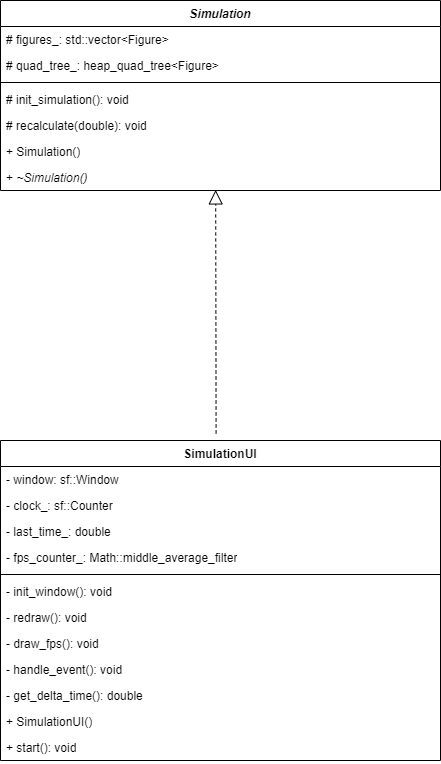

The diagram above was exported from draw.io. Its source (the exported page's mxGraphModel, read from the mxfile embedded in the PNG):
<mxGraphModel dx="2048" dy="676" grid="1" gridSize="10" guides="1" tooltips="1" connect="1" arrows="1" fold="1" page="1" pageScale="1" pageWidth="827" pageHeight="1169" math="0" shadow="0">
  <root>
    <mxCell id="0" />
    <mxCell id="1" parent="0" />
    <mxCell id="QNR-yJCA4MaJLPURuo5s-31" value="" style="group" parent="1" vertex="1" connectable="0">
      <mxGeometry x="-230" y="50" width="440" height="656" as="geometry" />
    </mxCell>
    <mxCell id="QNR-yJCA4MaJLPURuo5s-1" value="&lt;i&gt;Simulation&lt;/i&gt;" style="swimlane;fontStyle=1;align=center;verticalAlign=top;childLayout=stackLayout;horizontal=1;startSize=26;horizontalStack=0;resizeParent=1;resizeParentMax=0;resizeLast=0;collapsible=1;marginBottom=0;whiteSpace=wrap;html=1;" parent="QNR-yJCA4MaJLPURuo5s-31" vertex="1">
      <mxGeometry width="439.99999999999994" height="190" as="geometry" />
    </mxCell>
    <mxCell id="QNR-yJCA4MaJLPURuo5s-3" value="# figures_: std::vector&amp;lt;Figure&amp;gt;" style="text;strokeColor=none;fillColor=none;align=left;verticalAlign=top;spacingLeft=4;spacingRight=4;overflow=hidden;rotatable=0;points=[[0,0.5],[1,0.5]];portConstraint=eastwest;whiteSpace=wrap;html=1;" parent="QNR-yJCA4MaJLPURuo5s-1" vertex="1">
      <mxGeometry y="26" width="439.99999999999994" height="26" as="geometry" />
    </mxCell>
    <mxCell id="QNR-yJCA4MaJLPURuo5s-12" value="# quad_tree_: heap_quad_tree&amp;lt;Figure&amp;gt;" style="text;strokeColor=none;fillColor=none;align=left;verticalAlign=top;spacingLeft=4;spacingRight=4;overflow=hidden;rotatable=0;points=[[0,0.5],[1,0.5]];portConstraint=eastwest;whiteSpace=wrap;html=1;" parent="QNR-yJCA4MaJLPURuo5s-1" vertex="1">
      <mxGeometry y="52" width="439.99999999999994" height="26" as="geometry" />
    </mxCell>
    <mxCell id="QNR-yJCA4MaJLPURuo5s-2" value="" style="line;strokeWidth=1;fillColor=none;align=left;verticalAlign=middle;spacingTop=-1;spacingLeft=3;spacingRight=3;rotatable=0;labelPosition=right;points=[];portConstraint=eastwest;strokeColor=inherit;" parent="QNR-yJCA4MaJLPURuo5s-1" vertex="1">
      <mxGeometry y="78" width="439.99999999999994" height="8" as="geometry" />
    </mxCell>
    <mxCell id="QNR-yJCA4MaJLPURuo5s-8" value="# init_simulation(): void" style="text;strokeColor=none;fillColor=none;align=left;verticalAlign=top;spacingLeft=4;spacingRight=4;overflow=hidden;rotatable=0;points=[[0,0.5],[1,0.5]];portConstraint=eastwest;whiteSpace=wrap;html=1;" parent="QNR-yJCA4MaJLPURuo5s-1" vertex="1">
      <mxGeometry y="86" width="439.99999999999994" height="26" as="geometry" />
    </mxCell>
    <mxCell id="QNR-yJCA4MaJLPURuo5s-19" value="# recalculate(double): void" style="text;strokeColor=none;fillColor=none;align=left;verticalAlign=top;spacingLeft=4;spacingRight=4;overflow=hidden;rotatable=0;points=[[0,0.5],[1,0.5]];portConstraint=eastwest;whiteSpace=wrap;html=1;" parent="QNR-yJCA4MaJLPURuo5s-1" vertex="1">
      <mxGeometry y="112" width="439.99999999999994" height="26" as="geometry" />
    </mxCell>
    <mxCell id="QNR-yJCA4MaJLPURuo5s-18" value="+ Simulation()" style="text;strokeColor=none;fillColor=none;align=left;verticalAlign=top;spacingLeft=4;spacingRight=4;overflow=hidden;rotatable=0;points=[[0,0.5],[1,0.5]];portConstraint=eastwest;whiteSpace=wrap;html=1;" parent="QNR-yJCA4MaJLPURuo5s-1" vertex="1">
      <mxGeometry y="138" width="439.99999999999994" height="26" as="geometry" />
    </mxCell>
    <mxCell id="QNR-yJCA4MaJLPURuo5s-23" value="+ &lt;i&gt;~Simulation()&lt;/i&gt;" style="text;strokeColor=none;fillColor=none;align=left;verticalAlign=top;spacingLeft=4;spacingRight=4;overflow=hidden;rotatable=0;points=[[0,0.5],[1,0.5]];portConstraint=eastwest;whiteSpace=wrap;html=1;" parent="QNR-yJCA4MaJLPURuo5s-1" vertex="1">
      <mxGeometry y="164" width="439.99999999999994" height="26" as="geometry" />
    </mxCell>
    <mxCell id="QNR-yJCA4MaJLPURuo5s-6" value="SimulationUI" style="swimlane;fontStyle=1;align=center;verticalAlign=top;childLayout=stackLayout;horizontal=1;startSize=26;horizontalStack=0;resizeParent=1;resizeParentMax=0;resizeLast=0;collapsible=1;marginBottom=0;whiteSpace=wrap;html=1;" parent="QNR-yJCA4MaJLPURuo5s-31" vertex="1">
      <mxGeometry y="440" width="439.99999999999994" height="320" as="geometry" />
    </mxCell>
    <mxCell id="QNR-yJCA4MaJLPURuo5s-9" value="- window: sf::Window" style="text;strokeColor=none;fillColor=none;align=left;verticalAlign=top;spacingLeft=4;spacingRight=4;overflow=hidden;rotatable=0;points=[[0,0.5],[1,0.5]];portConstraint=eastwest;whiteSpace=wrap;html=1;" parent="QNR-yJCA4MaJLPURuo5s-6" vertex="1">
      <mxGeometry y="26" width="439.99999999999994" height="26" as="geometry" />
    </mxCell>
    <mxCell id="QNR-yJCA4MaJLPURuo5s-11" value="- clock_: sf::Counter" style="text;strokeColor=none;fillColor=none;align=left;verticalAlign=top;spacingLeft=4;spacingRight=4;overflow=hidden;rotatable=0;points=[[0,0.5],[1,0.5]];portConstraint=eastwest;whiteSpace=wrap;html=1;" parent="QNR-yJCA4MaJLPURuo5s-6" vertex="1">
      <mxGeometry y="52" width="439.99999999999994" height="26" as="geometry" />
    </mxCell>
    <mxCell id="QNR-yJCA4MaJLPURuo5s-4" value="- last_time_: double" style="text;strokeColor=none;fillColor=none;align=left;verticalAlign=top;spacingLeft=4;spacingRight=4;overflow=hidden;rotatable=0;points=[[0,0.5],[1,0.5]];portConstraint=eastwest;whiteSpace=wrap;html=1;" parent="QNR-yJCA4MaJLPURuo5s-6" vertex="1">
      <mxGeometry y="78" width="439.99999999999994" height="26" as="geometry" />
    </mxCell>
    <mxCell id="QNR-yJCA4MaJLPURuo5s-5" value="- fps_counter_:&amp;nbsp;Math::middle_average_filter" style="text;strokeColor=none;fillColor=none;align=left;verticalAlign=top;spacingLeft=4;spacingRight=4;overflow=hidden;rotatable=0;points=[[0,0.5],[1,0.5]];portConstraint=eastwest;whiteSpace=wrap;html=1;" parent="QNR-yJCA4MaJLPURuo5s-6" vertex="1">
      <mxGeometry y="104" width="439.99999999999994" height="26" as="geometry" />
    </mxCell>
    <mxCell id="QNR-yJCA4MaJLPURuo5s-7" value="" style="line;strokeWidth=1;fillColor=none;align=left;verticalAlign=middle;spacingTop=-1;spacingLeft=3;spacingRight=3;rotatable=0;labelPosition=right;points=[];portConstraint=eastwest;strokeColor=inherit;" parent="QNR-yJCA4MaJLPURuo5s-6" vertex="1">
      <mxGeometry y="130" width="439.99999999999994" height="8" as="geometry" />
    </mxCell>
    <mxCell id="QNR-yJCA4MaJLPURuo5s-10" value="- init_window(): void" style="text;strokeColor=none;fillColor=none;align=left;verticalAlign=top;spacingLeft=4;spacingRight=4;overflow=hidden;rotatable=0;points=[[0,0.5],[1,0.5]];portConstraint=eastwest;whiteSpace=wrap;html=1;" parent="QNR-yJCA4MaJLPURuo5s-6" vertex="1">
      <mxGeometry y="138" width="439.99999999999994" height="26" as="geometry" />
    </mxCell>
    <mxCell id="QNR-yJCA4MaJLPURuo5s-26" value="- redraw(): void" style="text;strokeColor=none;fillColor=none;align=left;verticalAlign=top;spacingLeft=4;spacingRight=4;overflow=hidden;rotatable=0;points=[[0,0.5],[1,0.5]];portConstraint=eastwest;whiteSpace=wrap;html=1;" parent="QNR-yJCA4MaJLPURuo5s-6" vertex="1">
      <mxGeometry y="164" width="439.99999999999994" height="26" as="geometry" />
    </mxCell>
    <mxCell id="QNR-yJCA4MaJLPURuo5s-27" value="- draw_fps(): void" style="text;strokeColor=none;fillColor=none;align=left;verticalAlign=top;spacingLeft=4;spacingRight=4;overflow=hidden;rotatable=0;points=[[0,0.5],[1,0.5]];portConstraint=eastwest;whiteSpace=wrap;html=1;" parent="QNR-yJCA4MaJLPURuo5s-6" vertex="1">
      <mxGeometry y="190" width="439.99999999999994" height="26" as="geometry" />
    </mxCell>
    <mxCell id="QNR-yJCA4MaJLPURuo5s-28" value="- handle_event(): void" style="text;strokeColor=none;fillColor=none;align=left;verticalAlign=top;spacingLeft=4;spacingRight=4;overflow=hidden;rotatable=0;points=[[0,0.5],[1,0.5]];portConstraint=eastwest;whiteSpace=wrap;html=1;" parent="QNR-yJCA4MaJLPURuo5s-6" vertex="1">
      <mxGeometry y="216" width="439.99999999999994" height="26" as="geometry" />
    </mxCell>
    <mxCell id="KCRid4dAvhM9vCIpdkC8-1" value="- get_delta_time(): double" style="text;strokeColor=none;fillColor=none;align=left;verticalAlign=top;spacingLeft=4;spacingRight=4;overflow=hidden;rotatable=0;points=[[0,0.5],[1,0.5]];portConstraint=eastwest;whiteSpace=wrap;html=1;" vertex="1" parent="QNR-yJCA4MaJLPURuo5s-6">
      <mxGeometry y="242" width="439.99999999999994" height="26" as="geometry" />
    </mxCell>
    <mxCell id="QNR-yJCA4MaJLPURuo5s-29" value="+ SimulationUI()" style="text;strokeColor=none;fillColor=none;align=left;verticalAlign=top;spacingLeft=4;spacingRight=4;overflow=hidden;rotatable=0;points=[[0,0.5],[1,0.5]];portConstraint=eastwest;whiteSpace=wrap;html=1;" parent="QNR-yJCA4MaJLPURuo5s-6" vertex="1">
      <mxGeometry y="268" width="439.99999999999994" height="26" as="geometry" />
    </mxCell>
    <mxCell id="QNR-yJCA4MaJLPURuo5s-30" value="+ start(): void" style="text;strokeColor=none;fillColor=none;align=left;verticalAlign=top;spacingLeft=4;spacingRight=4;overflow=hidden;rotatable=0;points=[[0,0.5],[1,0.5]];portConstraint=eastwest;whiteSpace=wrap;html=1;" parent="QNR-yJCA4MaJLPURuo5s-6" vertex="1">
      <mxGeometry y="294" width="439.99999999999994" height="26" as="geometry" />
    </mxCell>
    <mxCell id="QNR-yJCA4MaJLPURuo5s-24" value="" style="endArrow=block;dashed=1;endFill=0;endSize=12;html=1;rounded=0;exitX=0.49;exitY=-0.022;exitDx=0;exitDy=0;exitPerimeter=0;entryX=0.489;entryY=0.978;entryDx=0;entryDy=0;entryPerimeter=0;" parent="QNR-yJCA4MaJLPURuo5s-31" source="QNR-yJCA4MaJLPURuo5s-6" target="QNR-yJCA4MaJLPURuo5s-23" edge="1">
      <mxGeometry width="160" relative="1" as="geometry">
        <mxPoint x="214.88372093023253" y="395" as="sourcePoint" />
        <mxPoint x="214.88372093023253" y="270" as="targetPoint" />
      </mxGeometry>
    </mxCell>
  </root>
</mxGraphModel>